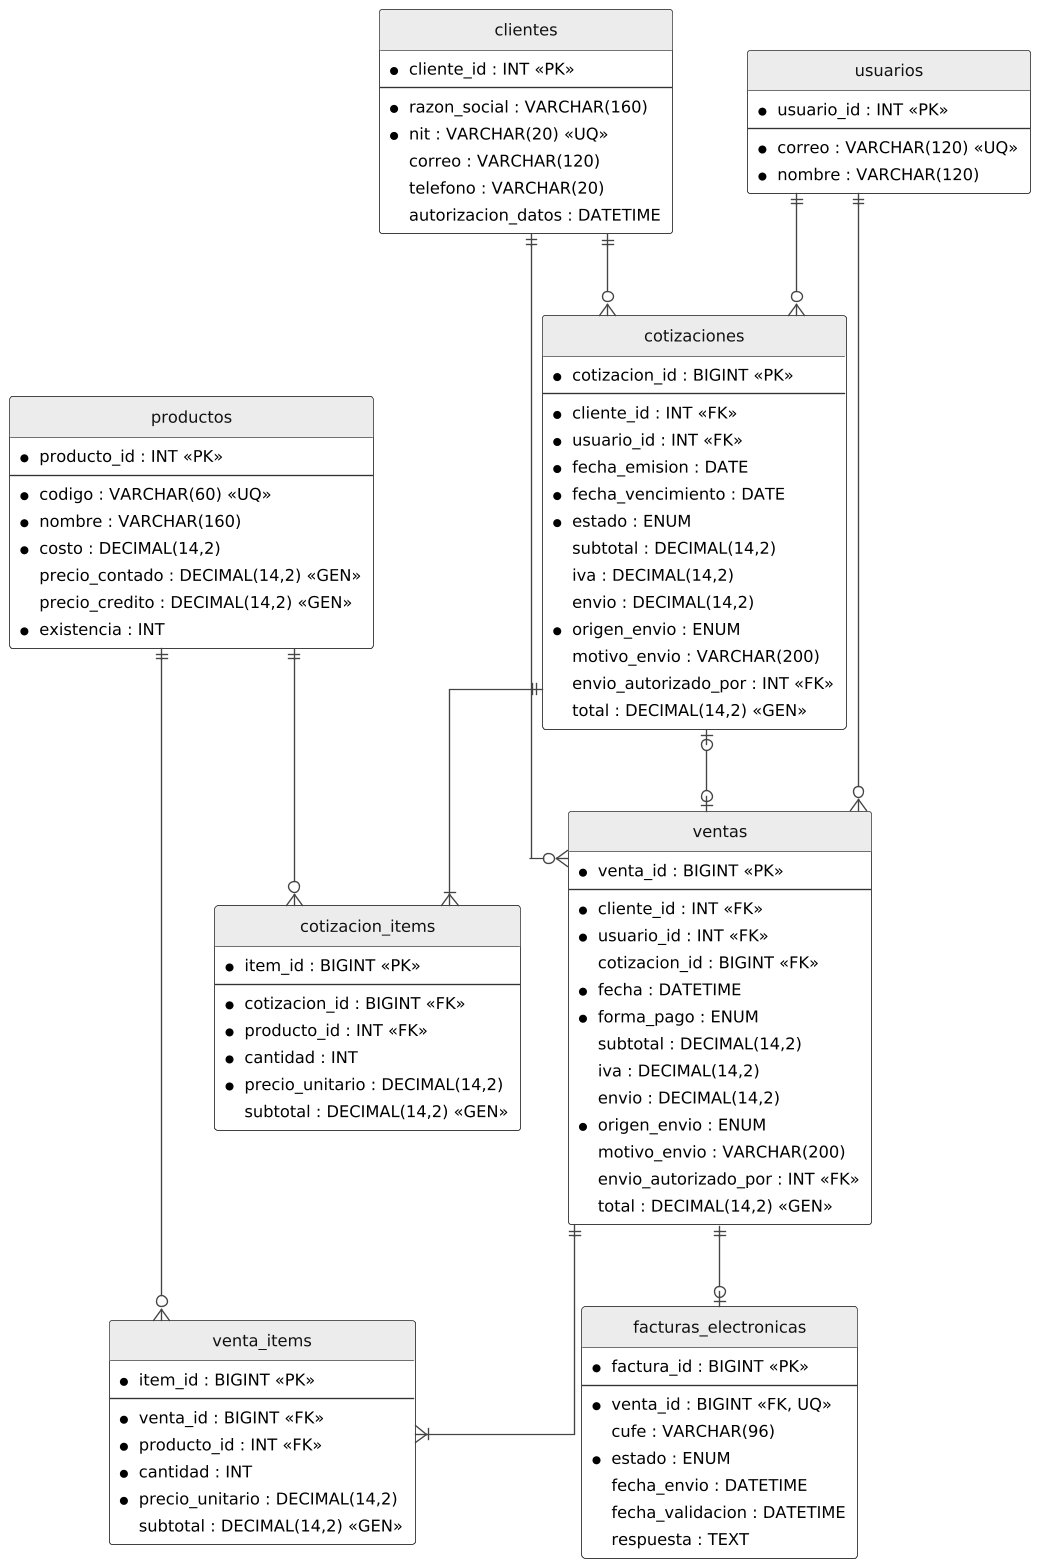

The diagram above was rendered by PlantUML. Its source (embedded in the PNG):
@startuml
!include comun.iuml
hide circle
skinparam linetype ortho

entity "clientes" as clientes {
  * cliente_id : INT <<PK>>
  --
  * razon_social : VARCHAR(160)
  * nit : VARCHAR(20) <<UQ>>
  correo : VARCHAR(120)
  telefono : VARCHAR(20)
  autorizacion_datos : DATETIME
}

entity "usuarios" as usuarios {
  * usuario_id : INT <<PK>>
  --
  * correo : VARCHAR(120) <<UQ>>
  * nombre : VARCHAR(120)
}

entity "productos" as productos {
  * producto_id : INT <<PK>>
  --
  * codigo : VARCHAR(60) <<UQ>>
  * nombre : VARCHAR(160)
  * costo : DECIMAL(14,2)
  precio_contado : DECIMAL(14,2) <<GEN>>
  precio_credito : DECIMAL(14,2) <<GEN>>
  * existencia : INT
}

entity "cotizaciones" as cotiz {
  * cotizacion_id : BIGINT <<PK>>
  --
  * cliente_id : INT <<FK>>
  * usuario_id : INT <<FK>>
  * fecha_emision : DATE
  * fecha_vencimiento : DATE
  * estado : ENUM
  subtotal : DECIMAL(14,2)
  iva : DECIMAL(14,2)
  envio : DECIMAL(14,2)
  * origen_envio : ENUM
  motivo_envio : VARCHAR(200)
  envio_autorizado_por : INT <<FK>>
  total : DECIMAL(14,2) <<GEN>>
}

entity "cotizacion_items" as cotitems {
  * item_id : BIGINT <<PK>>
  --
  * cotizacion_id : BIGINT <<FK>>
  * producto_id : INT <<FK>>
  * cantidad : INT
  * precio_unitario : DECIMAL(14,2)
  subtotal : DECIMAL(14,2) <<GEN>>
}

entity "ventas" as ventas {
  * venta_id : BIGINT <<PK>>
  --
  * cliente_id : INT <<FK>>
  * usuario_id : INT <<FK>>
  cotizacion_id : BIGINT <<FK>>
  * fecha : DATETIME
  * forma_pago : ENUM
  subtotal : DECIMAL(14,2)
  iva : DECIMAL(14,2)
  envio : DECIMAL(14,2)
  * origen_envio : ENUM
  motivo_envio : VARCHAR(200)
  envio_autorizado_por : INT <<FK>>
  total : DECIMAL(14,2) <<GEN>>
}

entity "venta_items" as venitems {
  * item_id : BIGINT <<PK>>
  --
  * venta_id : BIGINT <<FK>>
  * producto_id : INT <<FK>>
  * cantidad : INT
  * precio_unitario : DECIMAL(14,2)
  subtotal : DECIMAL(14,2) <<GEN>>
}

entity "facturas_electronicas" as facturas {
  * factura_id : BIGINT <<PK>>
  --
  * venta_id : BIGINT <<FK, UQ>>
  cufe : VARCHAR(96)
  * estado : ENUM
  fecha_envio : DATETIME
  fecha_validacion : DATETIME
  respuesta : TEXT
}
usuarios ||--o{ cotiz
usuarios ||--o{ ventas
clientes ||--o{ cotiz
clientes ||--o{ ventas
cotiz ||--|{ cotitems
cotiz |o--o| ventas
ventas ||--|{ venitems
ventas ||--o| facturas
productos ||--o{ cotitems
productos ||--o{ venitems
@enduml